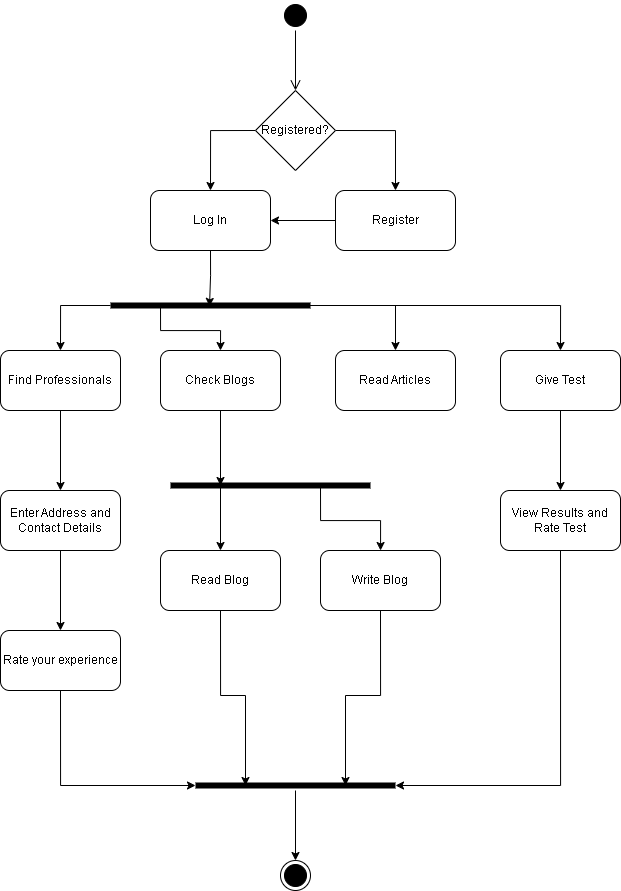

The diagram above was exported from draw.io. Its source (the exported page's mxGraphModel, read from the mxfile embedded in the PNG):
<mxGraphModel dx="1059" dy="621" grid="1" gridSize="10" guides="1" tooltips="1" connect="1" arrows="1" fold="1" page="1" pageScale="1" pageWidth="850" pageHeight="1100" math="0" shadow="0">
  <root>
    <mxCell id="0" />
    <mxCell id="1" parent="0" />
    <mxCell id="3HfiZ5XB5A89fD4BwabI-1" value="" style="ellipse;html=1;shape=startState;fillColor=#000000;strokeColor=#000000;" vertex="1" parent="1">
      <mxGeometry x="380" y="90" width="30" height="30" as="geometry" />
    </mxCell>
    <mxCell id="3HfiZ5XB5A89fD4BwabI-2" value="" style="edgeStyle=orthogonalEdgeStyle;html=1;verticalAlign=bottom;endArrow=open;endSize=8;strokeColor=#000000;rounded=0;" edge="1" source="3HfiZ5XB5A89fD4BwabI-1" parent="1">
      <mxGeometry relative="1" as="geometry">
        <mxPoint x="395" y="180" as="targetPoint" />
      </mxGeometry>
    </mxCell>
    <mxCell id="3HfiZ5XB5A89fD4BwabI-19" style="edgeStyle=orthogonalEdgeStyle;rounded=0;orthogonalLoop=1;jettySize=auto;html=1;exitX=0.5;exitY=1;exitDx=0;exitDy=0;entryX=0.495;entryY=0.589;entryDx=0;entryDy=0;entryPerimeter=0;" edge="1" parent="1" source="3HfiZ5XB5A89fD4BwabI-4" target="3HfiZ5XB5A89fD4BwabI-17">
      <mxGeometry relative="1" as="geometry" />
    </mxCell>
    <mxCell id="3HfiZ5XB5A89fD4BwabI-4" value="Log In" style="rounded=1;whiteSpace=wrap;html=1;" vertex="1" parent="1">
      <mxGeometry x="250" y="280" width="120" height="60" as="geometry" />
    </mxCell>
    <mxCell id="3HfiZ5XB5A89fD4BwabI-9" style="edgeStyle=orthogonalEdgeStyle;rounded=0;orthogonalLoop=1;jettySize=auto;html=1;exitX=0;exitY=0.5;exitDx=0;exitDy=0;entryX=1;entryY=0.5;entryDx=0;entryDy=0;" edge="1" parent="1" source="3HfiZ5XB5A89fD4BwabI-5" target="3HfiZ5XB5A89fD4BwabI-4">
      <mxGeometry relative="1" as="geometry" />
    </mxCell>
    <mxCell id="3HfiZ5XB5A89fD4BwabI-5" value="Register" style="rounded=1;whiteSpace=wrap;html=1;" vertex="1" parent="1">
      <mxGeometry x="435" y="280" width="120" height="60" as="geometry" />
    </mxCell>
    <mxCell id="3HfiZ5XB5A89fD4BwabI-7" style="edgeStyle=orthogonalEdgeStyle;rounded=0;orthogonalLoop=1;jettySize=auto;html=1;exitX=0;exitY=0.5;exitDx=0;exitDy=0;entryX=0.5;entryY=0;entryDx=0;entryDy=0;" edge="1" parent="1" source="3HfiZ5XB5A89fD4BwabI-6" target="3HfiZ5XB5A89fD4BwabI-4">
      <mxGeometry relative="1" as="geometry" />
    </mxCell>
    <mxCell id="3HfiZ5XB5A89fD4BwabI-8" style="edgeStyle=orthogonalEdgeStyle;rounded=0;orthogonalLoop=1;jettySize=auto;html=1;exitX=1;exitY=0.5;exitDx=0;exitDy=0;" edge="1" parent="1" source="3HfiZ5XB5A89fD4BwabI-6" target="3HfiZ5XB5A89fD4BwabI-5">
      <mxGeometry relative="1" as="geometry" />
    </mxCell>
    <mxCell id="3HfiZ5XB5A89fD4BwabI-6" value="Registered?" style="rhombus;whiteSpace=wrap;html=1;" vertex="1" parent="1">
      <mxGeometry x="355" y="180" width="80" height="80" as="geometry" />
    </mxCell>
    <mxCell id="3HfiZ5XB5A89fD4BwabI-26" value="" style="edgeStyle=orthogonalEdgeStyle;rounded=0;orthogonalLoop=1;jettySize=auto;html=1;" edge="1" parent="1" source="3HfiZ5XB5A89fD4BwabI-10" target="3HfiZ5XB5A89fD4BwabI-25">
      <mxGeometry relative="1" as="geometry" />
    </mxCell>
    <mxCell id="3HfiZ5XB5A89fD4BwabI-10" value="Find Professionals" style="rounded=1;whiteSpace=wrap;html=1;" vertex="1" parent="1">
      <mxGeometry x="100" y="440" width="120" height="60" as="geometry" />
    </mxCell>
    <mxCell id="3HfiZ5XB5A89fD4BwabI-35" style="edgeStyle=orthogonalEdgeStyle;rounded=0;orthogonalLoop=1;jettySize=auto;html=1;exitX=0.5;exitY=1;exitDx=0;exitDy=0;entryX=0.25;entryY=0.5;entryDx=0;entryDy=0;entryPerimeter=0;" edge="1" parent="1" source="3HfiZ5XB5A89fD4BwabI-12" target="3HfiZ5XB5A89fD4BwabI-33">
      <mxGeometry relative="1" as="geometry" />
    </mxCell>
    <mxCell id="3HfiZ5XB5A89fD4BwabI-12" value="Check Blogs" style="rounded=1;whiteSpace=wrap;html=1;" vertex="1" parent="1">
      <mxGeometry x="260" y="440" width="120" height="60" as="geometry" />
    </mxCell>
    <mxCell id="3HfiZ5XB5A89fD4BwabI-13" value="Read Articles" style="rounded=1;whiteSpace=wrap;html=1;" vertex="1" parent="1">
      <mxGeometry x="435" y="440" width="120" height="60" as="geometry" />
    </mxCell>
    <mxCell id="3HfiZ5XB5A89fD4BwabI-32" value="" style="edgeStyle=orthogonalEdgeStyle;rounded=0;orthogonalLoop=1;jettySize=auto;html=1;" edge="1" parent="1" source="3HfiZ5XB5A89fD4BwabI-14" target="3HfiZ5XB5A89fD4BwabI-31">
      <mxGeometry relative="1" as="geometry" />
    </mxCell>
    <mxCell id="3HfiZ5XB5A89fD4BwabI-14" value="Give Test" style="rounded=1;whiteSpace=wrap;html=1;" vertex="1" parent="1">
      <mxGeometry x="600" y="440" width="120" height="60" as="geometry" />
    </mxCell>
    <mxCell id="3HfiZ5XB5A89fD4BwabI-20" style="edgeStyle=orthogonalEdgeStyle;rounded=0;orthogonalLoop=1;jettySize=auto;html=1;exitX=0;exitY=0.5;exitDx=0;exitDy=0;exitPerimeter=0;entryX=0.5;entryY=0;entryDx=0;entryDy=0;" edge="1" parent="1" source="3HfiZ5XB5A89fD4BwabI-17" target="3HfiZ5XB5A89fD4BwabI-10">
      <mxGeometry relative="1" as="geometry" />
    </mxCell>
    <mxCell id="3HfiZ5XB5A89fD4BwabI-21" style="edgeStyle=orthogonalEdgeStyle;rounded=0;orthogonalLoop=1;jettySize=auto;html=1;exitX=0.25;exitY=0.5;exitDx=0;exitDy=0;exitPerimeter=0;entryX=0.5;entryY=0;entryDx=0;entryDy=0;" edge="1" parent="1" source="3HfiZ5XB5A89fD4BwabI-17" target="3HfiZ5XB5A89fD4BwabI-12">
      <mxGeometry relative="1" as="geometry" />
    </mxCell>
    <mxCell id="3HfiZ5XB5A89fD4BwabI-22" style="edgeStyle=orthogonalEdgeStyle;rounded=0;orthogonalLoop=1;jettySize=auto;html=1;exitX=0.75;exitY=0.5;exitDx=0;exitDy=0;exitPerimeter=0;entryX=0.5;entryY=0;entryDx=0;entryDy=0;" edge="1" parent="1" source="3HfiZ5XB5A89fD4BwabI-17" target="3HfiZ5XB5A89fD4BwabI-13">
      <mxGeometry relative="1" as="geometry" />
    </mxCell>
    <mxCell id="3HfiZ5XB5A89fD4BwabI-23" style="edgeStyle=orthogonalEdgeStyle;rounded=0;orthogonalLoop=1;jettySize=auto;html=1;exitX=1;exitY=0.5;exitDx=0;exitDy=0;exitPerimeter=0;entryX=0.5;entryY=0;entryDx=0;entryDy=0;" edge="1" parent="1" source="3HfiZ5XB5A89fD4BwabI-17" target="3HfiZ5XB5A89fD4BwabI-14">
      <mxGeometry relative="1" as="geometry" />
    </mxCell>
    <mxCell id="3HfiZ5XB5A89fD4BwabI-17" value="" style="shape=line;html=1;strokeWidth=6;strokeColor=#000000;" vertex="1" parent="1">
      <mxGeometry x="210" y="390" width="200" height="10" as="geometry" />
    </mxCell>
    <mxCell id="3HfiZ5XB5A89fD4BwabI-28" value="" style="edgeStyle=orthogonalEdgeStyle;rounded=0;orthogonalLoop=1;jettySize=auto;html=1;" edge="1" parent="1" source="3HfiZ5XB5A89fD4BwabI-25" target="3HfiZ5XB5A89fD4BwabI-27">
      <mxGeometry relative="1" as="geometry" />
    </mxCell>
    <mxCell id="3HfiZ5XB5A89fD4BwabI-25" value="Enter Address and Contact Details" style="rounded=1;whiteSpace=wrap;html=1;" vertex="1" parent="1">
      <mxGeometry x="100" y="580" width="120" height="60" as="geometry" />
    </mxCell>
    <mxCell id="3HfiZ5XB5A89fD4BwabI-49" style="edgeStyle=orthogonalEdgeStyle;rounded=0;orthogonalLoop=1;jettySize=auto;html=1;exitX=0.5;exitY=1;exitDx=0;exitDy=0;entryX=0;entryY=0.5;entryDx=0;entryDy=0;entryPerimeter=0;" edge="1" parent="1" source="3HfiZ5XB5A89fD4BwabI-27" target="3HfiZ5XB5A89fD4BwabI-41">
      <mxGeometry relative="1" as="geometry" />
    </mxCell>
    <mxCell id="3HfiZ5XB5A89fD4BwabI-27" value="Rate your experience" style="rounded=1;whiteSpace=wrap;html=1;" vertex="1" parent="1">
      <mxGeometry x="100" y="720" width="120" height="60" as="geometry" />
    </mxCell>
    <mxCell id="3HfiZ5XB5A89fD4BwabI-51" style="edgeStyle=orthogonalEdgeStyle;rounded=0;orthogonalLoop=1;jettySize=auto;html=1;exitX=0.5;exitY=1;exitDx=0;exitDy=0;entryX=1;entryY=0.5;entryDx=0;entryDy=0;entryPerimeter=0;" edge="1" parent="1" source="3HfiZ5XB5A89fD4BwabI-31" target="3HfiZ5XB5A89fD4BwabI-41">
      <mxGeometry relative="1" as="geometry" />
    </mxCell>
    <mxCell id="3HfiZ5XB5A89fD4BwabI-31" value="View Results and Rate Test" style="rounded=1;whiteSpace=wrap;html=1;" vertex="1" parent="1">
      <mxGeometry x="600" y="580" width="120" height="60" as="geometry" />
    </mxCell>
    <mxCell id="3HfiZ5XB5A89fD4BwabI-38" style="edgeStyle=orthogonalEdgeStyle;rounded=0;orthogonalLoop=1;jettySize=auto;html=1;exitX=0.25;exitY=0.5;exitDx=0;exitDy=0;exitPerimeter=0;entryX=0.5;entryY=0;entryDx=0;entryDy=0;" edge="1" parent="1" source="3HfiZ5XB5A89fD4BwabI-33" target="3HfiZ5XB5A89fD4BwabI-37">
      <mxGeometry relative="1" as="geometry" />
    </mxCell>
    <mxCell id="3HfiZ5XB5A89fD4BwabI-39" style="edgeStyle=orthogonalEdgeStyle;rounded=0;orthogonalLoop=1;jettySize=auto;html=1;exitX=0.75;exitY=0.5;exitDx=0;exitDy=0;exitPerimeter=0;" edge="1" parent="1" source="3HfiZ5XB5A89fD4BwabI-33" target="3HfiZ5XB5A89fD4BwabI-36">
      <mxGeometry relative="1" as="geometry" />
    </mxCell>
    <mxCell id="3HfiZ5XB5A89fD4BwabI-33" value="" style="shape=line;html=1;strokeWidth=6;strokeColor=#000000;" vertex="1" parent="1">
      <mxGeometry x="270" y="570" width="200" height="10" as="geometry" />
    </mxCell>
    <mxCell id="3HfiZ5XB5A89fD4BwabI-50" style="edgeStyle=orthogonalEdgeStyle;rounded=0;orthogonalLoop=1;jettySize=auto;html=1;exitX=0.5;exitY=1;exitDx=0;exitDy=0;entryX=0.75;entryY=0.5;entryDx=0;entryDy=0;entryPerimeter=0;" edge="1" parent="1" source="3HfiZ5XB5A89fD4BwabI-36" target="3HfiZ5XB5A89fD4BwabI-41">
      <mxGeometry relative="1" as="geometry" />
    </mxCell>
    <mxCell id="3HfiZ5XB5A89fD4BwabI-36" value="Write Blog" style="rounded=1;whiteSpace=wrap;html=1;" vertex="1" parent="1">
      <mxGeometry x="420" y="640" width="120" height="60" as="geometry" />
    </mxCell>
    <mxCell id="3HfiZ5XB5A89fD4BwabI-48" style="edgeStyle=orthogonalEdgeStyle;rounded=0;orthogonalLoop=1;jettySize=auto;html=1;exitX=0.5;exitY=1;exitDx=0;exitDy=0;entryX=0.25;entryY=0.5;entryDx=0;entryDy=0;entryPerimeter=0;" edge="1" parent="1" source="3HfiZ5XB5A89fD4BwabI-37" target="3HfiZ5XB5A89fD4BwabI-41">
      <mxGeometry relative="1" as="geometry" />
    </mxCell>
    <mxCell id="3HfiZ5XB5A89fD4BwabI-37" value="Read Blog" style="rounded=1;whiteSpace=wrap;html=1;" vertex="1" parent="1">
      <mxGeometry x="260" y="640" width="120" height="60" as="geometry" />
    </mxCell>
    <mxCell id="3HfiZ5XB5A89fD4BwabI-40" value="" style="ellipse;html=1;shape=endState;fillColor=#000000;strokeColor=#000000;" vertex="1" parent="1">
      <mxGeometry x="380" y="950" width="30" height="30" as="geometry" />
    </mxCell>
    <mxCell id="3HfiZ5XB5A89fD4BwabI-53" value="" style="edgeStyle=orthogonalEdgeStyle;rounded=0;orthogonalLoop=1;jettySize=auto;html=1;" edge="1" parent="1" source="3HfiZ5XB5A89fD4BwabI-41" target="3HfiZ5XB5A89fD4BwabI-40">
      <mxGeometry relative="1" as="geometry" />
    </mxCell>
    <mxCell id="3HfiZ5XB5A89fD4BwabI-41" value="" style="shape=line;html=1;strokeWidth=6;strokeColor=#000000;" vertex="1" parent="1">
      <mxGeometry x="295" y="870" width="200" height="10" as="geometry" />
    </mxCell>
  </root>
</mxGraphModel>